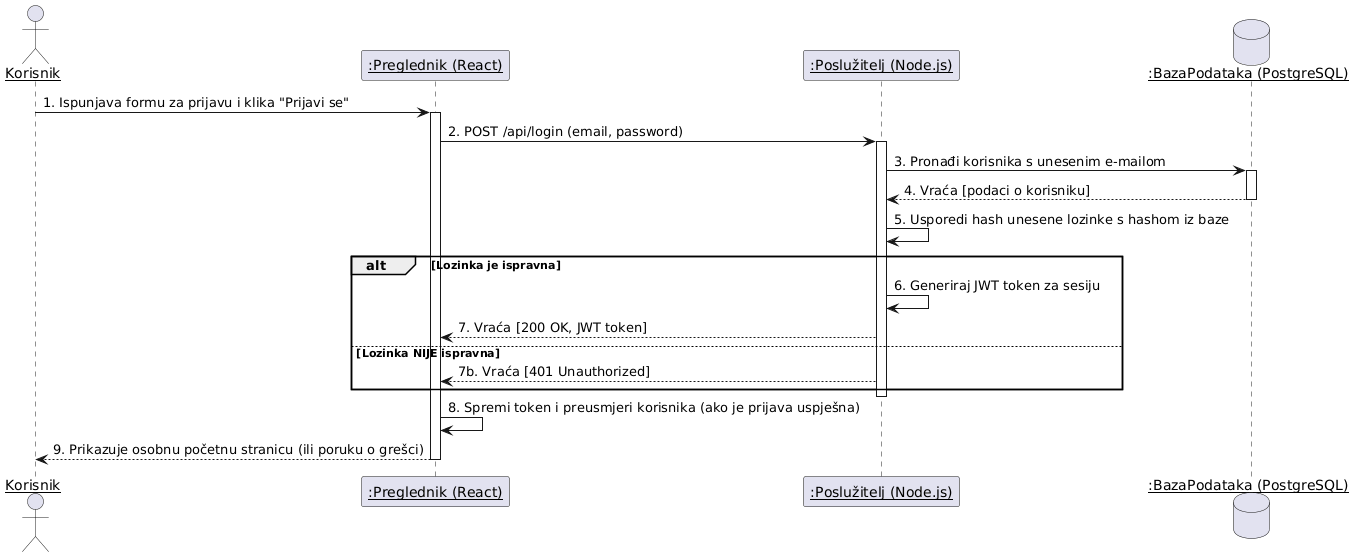

The diagram above was rendered by PlantUML. Its source (embedded in the PNG):
@startuml
skinparam sequenceParticipant underline

actor Korisnik
participant ":Preglednik (React)" as Frontend
participant ":Poslužitelj (Node.js)" as Backend
database ":BazaPodataka (PostgreSQL)" as DB

Korisnik -> Frontend: 1. Ispunjava formu za prijavu i klika "Prijavi se"
activate Frontend

Frontend -> Backend: 2. POST /api/login (email, password)
activate Backend

Backend -> DB: 3. Pronađi korisnika s unesenim e-mailom
activate DB
DB --> Backend: 4. Vraća [podaci o korisniku]
deactivate DB

Backend -> Backend: 5. Usporedi hash unesene lozinke s hashom iz baze

' Ovdje koristimo 'alt' da prikažemo što se događa ako je lozinka ispravna
alt Lozinka je ispravna

    Backend -> Backend: 6. Generiraj JWT token za sesiju
    Backend --> Frontend: 7. Vraća [200 OK, JWT token]
    
else Lozinka NIJE ispravna

    Backend --> Frontend: 7b. Vraća [401 Unauthorized]
    
end

deactivate Backend

Frontend -> Frontend: 8. Spremi token i preusmjeri korisnika (ako je prijava uspješna)

Frontend --> Korisnik: 9. Prikazuje osobnu početnu stranicu (ili poruku o grešci)
deactivate Frontend
@enduml